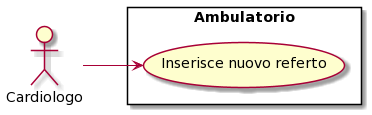

The diagram above was rendered by PlantUML. Its source (embedded in the PNG):
@startuml
left to right direction
actor "Cardiologo" as c 
rectangle Ambulatorio {
  usecase "Inserisce nuovo referto" as UC1

}
c --> UC1
@enduml